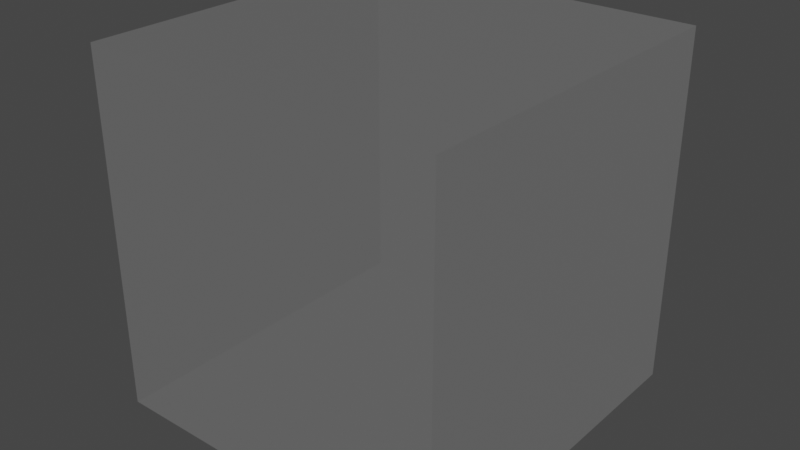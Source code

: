 # Source: MyBoxCollider.blend  (saved by Blender 3.5.10; exported with 4.5.12 LTS)
import bpy
from mathutils import Matrix  # noqa: F401  (used for matrix-valued properties, if any)

bpy.ops.wm.read_factory_settings(use_empty=True)
scene = bpy.context.scene
scene.name = 'Scene'

# ---- collections
col_collection = bpy.data.collections.new('Collection'); scene.collection.children.link(col_collection)

# ---- materials (node trees are filled in below, after node groups)
mat_material = bpy.data.materials.new('Material')
mat_material.surface_render_method = 'BLENDED'
mat_material.blend_method = 'BLEND'
mat_material.alpha_threshold = 0.0
mat_material.roughness = 0.5
mat_material.line_color = (0.0, 0.0, 0.0, 1.0)

# ---- material node trees
mat_material.use_nodes = True; mat_material.node_tree.nodes.clear()
_N = mat_material.node_tree.nodes; _L = mat_material.node_tree.links
n0 = _N.new('ShaderNodeOutputMaterial'); n0.name = 'Material Output'; n0.location = (570, 299)
n1 = _N.new('ShaderNodeMixShader'); n1.name = 'Mix Shader'; n1.location = (350, 298)
n2 = _N.new('ShaderNodeBsdfPrincipled'); n2.name = 'Principled BSDF'; n2.location = (-90, 133)
n2.distribution = 'GGX'
n2.subsurface_method = 'RANDOM_WALK_SKIN'
n2.inputs[3].default_value = 1.45
n2.inputs[4].default_value = 0.1
n2.inputs[27].default_value = (0.0331, 0.0331, 0.0331, 1.0)
n2.inputs[28].default_value = 1.0
n3 = _N.new('ShaderNodeBsdfTransparent'); n3.name = 'Transparent BSDF'; n3.location = (-33, 283)
_L.new(n1.outputs[0], n0.inputs[0])
_L.new(n2.outputs[0], n1.inputs[1])
_L.new(n3.outputs[0], n1.inputs[2])
n0.is_active_output = True

# ---- world
world_world = bpy.data.worlds.new('World'); scene.world = world_world
world_world.use_nodes = True; world_world.node_tree.nodes.clear()
_N = world_world.node_tree.nodes; _L = world_world.node_tree.links
n0 = _N.new('ShaderNodeOutputWorld'); n0.name = 'World Output'; n0.location = (300, 300)
n1 = _N.new('ShaderNodeBackground'); n1.name = 'Background'; n1.location = (10, 300)
n1.inputs[0].default_value = (0.05088, 0.05088, 0.05088, 1.0)
_L.new(n1.outputs[0], n0.inputs[0])
n0.is_active_output = True
world_world.color = (0.05088, 0.05088, 0.05088)
world_world.use_sun_shadow = False
world_world.sun_shadow_jitter_overblur = 0.0

# ---- meshes
me_cube = bpy.data.meshes.new('Cube')
me_cube.from_pydata([(1.0, 1.0, 1.0), (1.0, 1.0, -1.0), (1.0, -1.0, 1.0), (1.0, -1.0, -1.0), (-1.0, 1.0, 1.0), (-1.0, 1.0, -1.0), (-1.0, -1.0, 1.0), (-1.0, -1.0, -1.0)], [], [(0, 4, 6, 2), (3, 2, 6, 7), (7, 6, 4, 5), (5, 1, 3, 7), (1, 0, 2, 3), (5, 4, 0, 1)])
_uv = me_cube.uv_layers.new(name='UVMap')
_uv.uv.foreach_set('vector', [0.625, 0.5, 0.875, 0.5, 0.875, 0.75, 0.625, 0.75, 0.375, 0.75, 0.625, 0.75, 0.625, 1.0, 0.375, 1.0, 0.375, 0.0, 0.625, 0.0, 0.625, 0.25, 0.375, 0.25, 0.125, 0.5, 0.375, 0.5, 0.375, 0.75, 0.125, 0.75, 0.375, 0.5, 0.625, 0.5, 0.625, 0.75, 0.375, 0.75, 0.375, 0.25, 0.625, 0.25, 0.625, 0.5, 0.375, 0.5])
me_cube.materials.append(mat_material)
me_cube.use_mirror_vertex_groups = False
me_cube.update()

# ---- objects
ob_cube = bpy.data.objects.new('Cube', me_cube)

# ---- transforms, parenting, visibility, modifiers, constraints
ob_cube.location = (0.0, 0.0, 0.0)
ob_cube.lock_rotations_4d = False
ob_cube.empty_display_type = 'ARROWS'
ob_cube.lineart.crease_threshold = 0.0

# ---- collection membership
col_collection.objects.link(ob_cube)

# ---- scene / render settings (as saved in the file)
scene.frame_start = 1; scene.frame_end = 250; scene.frame_set(1)
scene.render.engine = 'CYCLES'
scene.cycles.sampling_pattern = 'TABULATED_SOBOL'
scene.view_settings.view_transform = 'Filmic'
bpy.context.view_layer.update()

# ---- added for rendering (the .blend has no active camera and no usable light): camera, sun
cam_auto = bpy.data.cameras.new('AutoCamera')
cam_auto.lens = 50.0
cam_auto.sensor_width = 36.0
cam_auto.clip_end = 1000.0
ob_auto_camera = bpy.data.objects.new('AutoCamera', cam_auto)
scene.collection.objects.link(ob_auto_camera)
ob_auto_camera.location = (3.20507, -3.84609, 2.56406)
ob_auto_camera.rotation_euler = (1.09748, -7.21219e-08, 0.694738)
scene.camera = ob_auto_camera
light_auto_sun = bpy.data.lights.new('AutoSun', 'SUN')
light_auto_sun.energy = 3.0
light_auto_sun.angle = 0.0523599
ob_auto_sun = bpy.data.objects.new('AutoSun', light_auto_sun)
scene.collection.objects.link(ob_auto_sun)
ob_auto_sun.rotation_euler = (0.872665, 0.174533, 0.523599)
bpy.context.view_layer.update()

